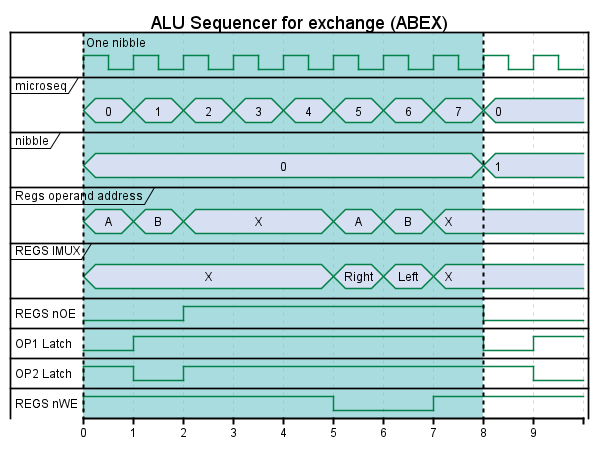

The diagram above was rendered by PlantUML. Its source (embedded in the PNG):
@startuml ALU_sequencer_ex
Title ALU Sequencer for exchange (ABEX)
clock clk with period 1
concise "microseq" as useq
concise "nibble" as nib
concise "Regs operand address" as rah
concise "REGS IMUX" as imux
binary "REGS nOE" as oe
binary "OP1 Latch" as op1l
binary "OP2 Latch" as op2l
binary "REGS nWE" as we
@0
useq is 0
nib is 0
rah is A
imux is X
oe is 0
op1l is 0
op2l is 1
we is 1
@+1
useq is 1
rah is B
op1l is 1
op2l is 0
@+1
useq is 2
rah is X
oe is 1
op2l is 1
@+1
useq is 3
@+1
useq is 4
@+1
useq is 5
rah is A
imux is Right
we is 0
@+1
useq is 6
rah is B
we is 0
imux is Left
@+1
useq is 7
rah is X
we is 1
imux is X
@+1
useq is 0
nib is 1
oe is 0
op1l is 0
@+1
op1l is 1
op2l is 0
highlight 0 to 8: One nibble
@enduml